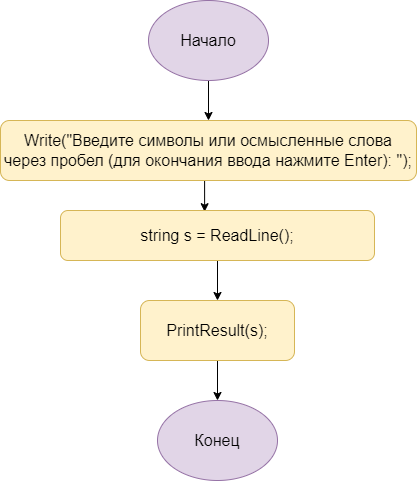

The diagram above was exported from draw.io. Its source (the exported page's mxGraphModel, read from the mxfile embedded in the PNG):
<mxGraphModel dx="1002" dy="575" grid="1" gridSize="10" guides="1" tooltips="1" connect="1" arrows="1" fold="1" page="1" pageScale="1" pageWidth="827" pageHeight="1169" math="0" shadow="0">
  <root>
    <mxCell id="0" />
    <mxCell id="1" parent="0" />
    <mxCell id="hRGWfRWz_edRHn51Drki-6" style="edgeStyle=orthogonalEdgeStyle;rounded=0;orthogonalLoop=1;jettySize=auto;html=1;exitX=0.5;exitY=1;exitDx=0;exitDy=0;entryX=0.5;entryY=0;entryDx=0;entryDy=0;" edge="1" parent="1" source="hRGWfRWz_edRHn51Drki-1" target="hRGWfRWz_edRHn51Drki-2">
      <mxGeometry relative="1" as="geometry" />
    </mxCell>
    <mxCell id="hRGWfRWz_edRHn51Drki-1" value="Начало" style="ellipse;whiteSpace=wrap;html=1;fontSize=16;fillColor=#e1d5e7;strokeColor=#9673a6;" vertex="1" parent="1">
      <mxGeometry x="338" y="30" width="120" height="80" as="geometry" />
    </mxCell>
    <mxCell id="hRGWfRWz_edRHn51Drki-7" style="edgeStyle=orthogonalEdgeStyle;rounded=0;orthogonalLoop=1;jettySize=auto;html=1;exitX=0.5;exitY=1;exitDx=0;exitDy=0;entryX=0.459;entryY=0.024;entryDx=0;entryDy=0;entryPerimeter=0;" edge="1" parent="1" source="hRGWfRWz_edRHn51Drki-2" target="hRGWfRWz_edRHn51Drki-3">
      <mxGeometry relative="1" as="geometry" />
    </mxCell>
    <mxCell id="hRGWfRWz_edRHn51Drki-2" value="Write(&quot;Введите символы или осмысленные слова через пробел (для окончания ввода нажмите Enter): &quot;);" style="rounded=1;whiteSpace=wrap;html=1;fontSize=16;fillColor=#fff2cc;strokeColor=#d6b656;" vertex="1" parent="1">
      <mxGeometry x="190" y="150" width="416" height="60" as="geometry" />
    </mxCell>
    <mxCell id="hRGWfRWz_edRHn51Drki-8" style="edgeStyle=orthogonalEdgeStyle;rounded=0;orthogonalLoop=1;jettySize=auto;html=1;exitX=0.5;exitY=1;exitDx=0;exitDy=0;" edge="1" parent="1" source="hRGWfRWz_edRHn51Drki-3" target="hRGWfRWz_edRHn51Drki-4">
      <mxGeometry relative="1" as="geometry" />
    </mxCell>
    <mxCell id="hRGWfRWz_edRHn51Drki-3" value="string s = ReadLine();" style="rounded=1;whiteSpace=wrap;html=1;fontSize=16;fillColor=#fff2cc;strokeColor=#d6b656;" vertex="1" parent="1">
      <mxGeometry x="250" y="240" width="314" height="50" as="geometry" />
    </mxCell>
    <mxCell id="hRGWfRWz_edRHn51Drki-9" style="edgeStyle=orthogonalEdgeStyle;rounded=0;orthogonalLoop=1;jettySize=auto;html=1;exitX=0.5;exitY=1;exitDx=0;exitDy=0;entryX=0.5;entryY=0;entryDx=0;entryDy=0;" edge="1" parent="1" source="hRGWfRWz_edRHn51Drki-4" target="hRGWfRWz_edRHn51Drki-5">
      <mxGeometry relative="1" as="geometry" />
    </mxCell>
    <mxCell id="hRGWfRWz_edRHn51Drki-4" value="PrintResult(s);" style="rounded=1;whiteSpace=wrap;html=1;fontSize=16;fillColor=#fff2cc;strokeColor=#d6b656;" vertex="1" parent="1">
      <mxGeometry x="330" y="330" width="154" height="60" as="geometry" />
    </mxCell>
    <mxCell id="hRGWfRWz_edRHn51Drki-5" value="Конец" style="ellipse;whiteSpace=wrap;html=1;fontSize=16;fillColor=#e1d5e7;strokeColor=#9673a6;" vertex="1" parent="1">
      <mxGeometry x="347" y="430" width="120" height="80" as="geometry" />
    </mxCell>
  </root>
</mxGraphModel>